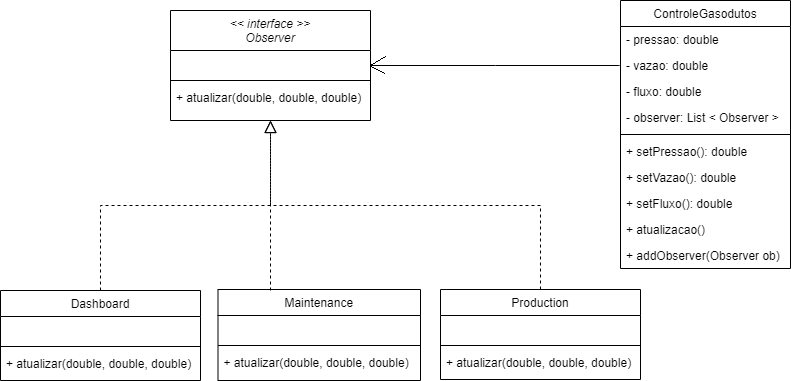

The diagram above was exported from draw.io. Its source (the exported page's mxGraphModel, read from the mxfile embedded in the PNG):
<mxGraphModel dx="954" dy="610" grid="1" gridSize="10" guides="1" tooltips="1" connect="1" arrows="1" fold="1" page="1" pageScale="1" pageWidth="827" pageHeight="1169" math="0" shadow="0">
  <root>
    <mxCell id="WIyWlLk6GJQsqaUBKTNV-0" />
    <mxCell id="WIyWlLk6GJQsqaUBKTNV-1" parent="WIyWlLk6GJQsqaUBKTNV-0" />
    <mxCell id="zkfFHV4jXpPFQw0GAbJ--0" value="&lt;&lt; interface &gt;&gt;&#10;Observer" style="swimlane;fontStyle=2;align=center;verticalAlign=top;childLayout=stackLayout;horizontal=1;startSize=40;horizontalStack=0;resizeParent=1;resizeLast=0;collapsible=1;marginBottom=0;rounded=0;shadow=0;strokeWidth=1;" parent="WIyWlLk6GJQsqaUBKTNV-1" vertex="1">
      <mxGeometry x="180" y="40" width="200" height="110" as="geometry">
        <mxRectangle x="230" y="140" width="160" height="26" as="alternateBounds" />
      </mxGeometry>
    </mxCell>
    <mxCell id="zkfFHV4jXpPFQw0GAbJ--1" value="Name" style="text;align=left;verticalAlign=top;spacingLeft=4;spacingRight=4;overflow=hidden;rotatable=0;points=[[0,0.5],[1,0.5]];portConstraint=eastwest;fontColor=none;noLabel=1;" parent="zkfFHV4jXpPFQw0GAbJ--0" vertex="1">
      <mxGeometry y="40" width="200" height="26" as="geometry" />
    </mxCell>
    <mxCell id="zkfFHV4jXpPFQw0GAbJ--4" value="" style="line;html=1;strokeWidth=1;align=left;verticalAlign=middle;spacingTop=-1;spacingLeft=3;spacingRight=3;rotatable=0;labelPosition=right;points=[];portConstraint=eastwest;" parent="zkfFHV4jXpPFQw0GAbJ--0" vertex="1">
      <mxGeometry y="66" width="200" height="8" as="geometry" />
    </mxCell>
    <mxCell id="zkfFHV4jXpPFQw0GAbJ--5" value="+ atualizar(double, double, double)" style="text;align=left;verticalAlign=top;spacingLeft=4;spacingRight=4;overflow=hidden;rotatable=0;points=[[0,0.5],[1,0.5]];portConstraint=eastwest;" parent="zkfFHV4jXpPFQw0GAbJ--0" vertex="1">
      <mxGeometry y="74" width="200" height="26" as="geometry" />
    </mxCell>
    <mxCell id="zkfFHV4jXpPFQw0GAbJ--6" value="Dashboard" style="swimlane;fontStyle=0;align=center;verticalAlign=top;childLayout=stackLayout;horizontal=1;startSize=26;horizontalStack=0;resizeParent=1;resizeLast=0;collapsible=1;marginBottom=0;rounded=0;shadow=0;strokeWidth=1;" parent="WIyWlLk6GJQsqaUBKTNV-1" vertex="1">
      <mxGeometry x="10" y="320" width="200" height="90" as="geometry">
        <mxRectangle x="130" y="380" width="160" height="26" as="alternateBounds" />
      </mxGeometry>
    </mxCell>
    <mxCell id="zkfFHV4jXpPFQw0GAbJ--8" value="Average Mark" style="text;align=left;verticalAlign=top;spacingLeft=4;spacingRight=4;overflow=hidden;rotatable=0;points=[[0,0.5],[1,0.5]];portConstraint=eastwest;rounded=0;shadow=0;html=0;fontColor=none;noLabel=1;" parent="zkfFHV4jXpPFQw0GAbJ--6" vertex="1">
      <mxGeometry y="26" width="200" height="26" as="geometry" />
    </mxCell>
    <mxCell id="zkfFHV4jXpPFQw0GAbJ--9" value="" style="line;html=1;strokeWidth=1;align=left;verticalAlign=middle;spacingTop=-1;spacingLeft=3;spacingRight=3;rotatable=0;labelPosition=right;points=[];portConstraint=eastwest;" parent="zkfFHV4jXpPFQw0GAbJ--6" vertex="1">
      <mxGeometry y="52" width="200" height="8" as="geometry" />
    </mxCell>
    <mxCell id="zkfFHV4jXpPFQw0GAbJ--10" value="+ atualizar(double, double, double)" style="text;align=left;verticalAlign=top;spacingLeft=4;spacingRight=4;overflow=hidden;rotatable=0;points=[[0,0.5],[1,0.5]];portConstraint=eastwest;fontStyle=0" parent="zkfFHV4jXpPFQw0GAbJ--6" vertex="1">
      <mxGeometry y="60" width="200" height="26" as="geometry" />
    </mxCell>
    <mxCell id="zkfFHV4jXpPFQw0GAbJ--12" value="" style="endArrow=block;endSize=10;endFill=0;shadow=0;strokeWidth=1;rounded=0;edgeStyle=elbowEdgeStyle;elbow=vertical;dashed=1;" parent="WIyWlLk6GJQsqaUBKTNV-1" source="zkfFHV4jXpPFQw0GAbJ--6" target="zkfFHV4jXpPFQw0GAbJ--0" edge="1">
      <mxGeometry width="160" relative="1" as="geometry">
        <mxPoint x="200" y="203" as="sourcePoint" />
        <mxPoint x="200" y="203" as="targetPoint" />
      </mxGeometry>
    </mxCell>
    <mxCell id="zkfFHV4jXpPFQw0GAbJ--13" value="Production" style="swimlane;fontStyle=0;align=center;verticalAlign=top;childLayout=stackLayout;horizontal=1;startSize=26;horizontalStack=0;resizeParent=1;resizeLast=0;collapsible=1;marginBottom=0;rounded=0;shadow=0;strokeWidth=1;" parent="WIyWlLk6GJQsqaUBKTNV-1" vertex="1">
      <mxGeometry x="450" y="319" width="200" height="90" as="geometry">
        <mxRectangle x="340" y="380" width="170" height="26" as="alternateBounds" />
      </mxGeometry>
    </mxCell>
    <mxCell id="zkfFHV4jXpPFQw0GAbJ--14" value="Salary" style="text;align=left;verticalAlign=top;spacingLeft=4;spacingRight=4;overflow=hidden;rotatable=0;points=[[0,0.5],[1,0.5]];portConstraint=eastwest;fontColor=none;noLabel=1;" parent="zkfFHV4jXpPFQw0GAbJ--13" vertex="1">
      <mxGeometry y="26" width="200" height="26" as="geometry" />
    </mxCell>
    <mxCell id="zkfFHV4jXpPFQw0GAbJ--15" value="" style="line;html=1;strokeWidth=1;align=left;verticalAlign=middle;spacingTop=-1;spacingLeft=3;spacingRight=3;rotatable=0;labelPosition=right;points=[];portConstraint=eastwest;" parent="zkfFHV4jXpPFQw0GAbJ--13" vertex="1">
      <mxGeometry y="52" width="200" height="8" as="geometry" />
    </mxCell>
    <mxCell id="l-_gAPoIZNXKYUdLpuCB-16" value="+ atualizar(double, double, double)" style="text;align=left;verticalAlign=top;spacingLeft=4;spacingRight=4;overflow=hidden;rotatable=0;points=[[0,0.5],[1,0.5]];portConstraint=eastwest;fontStyle=0" parent="zkfFHV4jXpPFQw0GAbJ--13" vertex="1">
      <mxGeometry y="60" width="200" height="26" as="geometry" />
    </mxCell>
    <mxCell id="zkfFHV4jXpPFQw0GAbJ--16" value="" style="endArrow=block;endSize=10;endFill=0;shadow=0;strokeWidth=1;rounded=0;edgeStyle=elbowEdgeStyle;elbow=vertical;dashed=1;" parent="WIyWlLk6GJQsqaUBKTNV-1" source="zkfFHV4jXpPFQw0GAbJ--13" target="zkfFHV4jXpPFQw0GAbJ--0" edge="1">
      <mxGeometry width="160" relative="1" as="geometry">
        <mxPoint x="210" y="373" as="sourcePoint" />
        <mxPoint x="310" y="271" as="targetPoint" />
      </mxGeometry>
    </mxCell>
    <mxCell id="zkfFHV4jXpPFQw0GAbJ--17" value="ControleGasodutos" style="swimlane;fontStyle=0;align=center;verticalAlign=top;childLayout=stackLayout;horizontal=1;startSize=26;horizontalStack=0;resizeParent=1;resizeLast=0;collapsible=1;marginBottom=0;rounded=0;shadow=0;strokeWidth=1;" parent="WIyWlLk6GJQsqaUBKTNV-1" vertex="1">
      <mxGeometry x="630" y="30" width="170" height="268" as="geometry">
        <mxRectangle x="550" y="140" width="160" height="26" as="alternateBounds" />
      </mxGeometry>
    </mxCell>
    <mxCell id="zkfFHV4jXpPFQw0GAbJ--18" value="- pressao: double" style="text;align=left;verticalAlign=top;spacingLeft=4;spacingRight=4;overflow=hidden;rotatable=0;points=[[0,0.5],[1,0.5]];portConstraint=eastwest;" parent="zkfFHV4jXpPFQw0GAbJ--17" vertex="1">
      <mxGeometry y="26" width="170" height="26" as="geometry" />
    </mxCell>
    <mxCell id="zkfFHV4jXpPFQw0GAbJ--19" value="- vazao: double" style="text;align=left;verticalAlign=top;spacingLeft=4;spacingRight=4;overflow=hidden;rotatable=0;points=[[0,0.5],[1,0.5]];portConstraint=eastwest;rounded=0;shadow=0;html=0;" parent="zkfFHV4jXpPFQw0GAbJ--17" vertex="1">
      <mxGeometry y="52" width="170" height="26" as="geometry" />
    </mxCell>
    <mxCell id="zkfFHV4jXpPFQw0GAbJ--20" value="- fluxo: double" style="text;align=left;verticalAlign=top;spacingLeft=4;spacingRight=4;overflow=hidden;rotatable=0;points=[[0,0.5],[1,0.5]];portConstraint=eastwest;rounded=0;shadow=0;html=0;" parent="zkfFHV4jXpPFQw0GAbJ--17" vertex="1">
      <mxGeometry y="78" width="170" height="26" as="geometry" />
    </mxCell>
    <mxCell id="l-_gAPoIZNXKYUdLpuCB-28" value="- observer: List &lt; Observer &gt;" style="text;align=left;verticalAlign=top;spacingLeft=4;spacingRight=4;overflow=hidden;rotatable=0;points=[[0,0.5],[1,0.5]];portConstraint=eastwest;rounded=0;shadow=0;html=0;" parent="zkfFHV4jXpPFQw0GAbJ--17" vertex="1">
      <mxGeometry y="104" width="170" height="26" as="geometry" />
    </mxCell>
    <mxCell id="zkfFHV4jXpPFQw0GAbJ--23" value="" style="line;html=1;strokeWidth=1;align=left;verticalAlign=middle;spacingTop=-1;spacingLeft=3;spacingRight=3;rotatable=0;labelPosition=right;points=[];portConstraint=eastwest;" parent="zkfFHV4jXpPFQw0GAbJ--17" vertex="1">
      <mxGeometry y="130" width="170" height="8" as="geometry" />
    </mxCell>
    <mxCell id="jJXmnDnF-mk-vM4DglwG-0" value="+ setPressao(): double" style="text;align=left;verticalAlign=top;spacingLeft=4;spacingRight=4;overflow=hidden;rotatable=0;points=[[0,0.5],[1,0.5]];portConstraint=eastwest;" vertex="1" parent="zkfFHV4jXpPFQw0GAbJ--17">
      <mxGeometry y="138" width="170" height="26" as="geometry" />
    </mxCell>
    <mxCell id="jJXmnDnF-mk-vM4DglwG-1" value="+ setVazao(): double" style="text;align=left;verticalAlign=top;spacingLeft=4;spacingRight=4;overflow=hidden;rotatable=0;points=[[0,0.5],[1,0.5]];portConstraint=eastwest;" vertex="1" parent="zkfFHV4jXpPFQw0GAbJ--17">
      <mxGeometry y="164" width="170" height="26" as="geometry" />
    </mxCell>
    <mxCell id="jJXmnDnF-mk-vM4DglwG-2" value="+ setFluxo(): double" style="text;align=left;verticalAlign=top;spacingLeft=4;spacingRight=4;overflow=hidden;rotatable=0;points=[[0,0.5],[1,0.5]];portConstraint=eastwest;" vertex="1" parent="zkfFHV4jXpPFQw0GAbJ--17">
      <mxGeometry y="190" width="170" height="26" as="geometry" />
    </mxCell>
    <mxCell id="zkfFHV4jXpPFQw0GAbJ--24" value="+ atualizacao()" style="text;align=left;verticalAlign=top;spacingLeft=4;spacingRight=4;overflow=hidden;rotatable=0;points=[[0,0.5],[1,0.5]];portConstraint=eastwest;" parent="zkfFHV4jXpPFQw0GAbJ--17" vertex="1">
      <mxGeometry y="216" width="170" height="26" as="geometry" />
    </mxCell>
    <mxCell id="zkfFHV4jXpPFQw0GAbJ--25" value="+ addObserver(Observer ob)" style="text;align=left;verticalAlign=top;spacingLeft=4;spacingRight=4;overflow=hidden;rotatable=0;points=[[0,0.5],[1,0.5]];portConstraint=eastwest;" parent="zkfFHV4jXpPFQw0GAbJ--17" vertex="1">
      <mxGeometry y="242" width="170" height="26" as="geometry" />
    </mxCell>
    <mxCell id="zkfFHV4jXpPFQw0GAbJ--26" value="" style="endArrow=open;shadow=0;strokeWidth=1;rounded=0;endFill=1;edgeStyle=elbowEdgeStyle;elbow=vertical;" parent="WIyWlLk6GJQsqaUBKTNV-1" source="zkfFHV4jXpPFQw0GAbJ--0" target="zkfFHV4jXpPFQw0GAbJ--17" edge="1">
      <mxGeometry x="0.5" y="41" relative="1" as="geometry">
        <mxPoint x="380" y="192" as="sourcePoint" />
        <mxPoint x="540" y="192" as="targetPoint" />
        <mxPoint x="-40" y="32" as="offset" />
      </mxGeometry>
    </mxCell>
    <mxCell id="l-_gAPoIZNXKYUdLpuCB-0" value="Maintenance" style="swimlane;fontStyle=0;align=center;verticalAlign=top;childLayout=stackLayout;horizontal=1;startSize=26;horizontalStack=0;resizeParent=1;resizeLast=0;collapsible=1;marginBottom=0;rounded=0;shadow=0;strokeWidth=1;" parent="WIyWlLk6GJQsqaUBKTNV-1" vertex="1">
      <mxGeometry x="227.5" y="319" width="202.5" height="91" as="geometry">
        <mxRectangle x="340" y="380" width="170" height="26" as="alternateBounds" />
      </mxGeometry>
    </mxCell>
    <mxCell id="l-_gAPoIZNXKYUdLpuCB-1" value="Salary" style="text;align=left;verticalAlign=top;spacingLeft=4;spacingRight=4;overflow=hidden;rotatable=0;points=[[0,0.5],[1,0.5]];portConstraint=eastwest;fontColor=none;noLabel=1;" parent="l-_gAPoIZNXKYUdLpuCB-0" vertex="1">
      <mxGeometry y="26" width="202.5" height="26" as="geometry" />
    </mxCell>
    <mxCell id="l-_gAPoIZNXKYUdLpuCB-2" value="" style="line;html=1;strokeWidth=1;align=left;verticalAlign=middle;spacingTop=-1;spacingLeft=3;spacingRight=3;rotatable=0;labelPosition=right;points=[];portConstraint=eastwest;" parent="l-_gAPoIZNXKYUdLpuCB-0" vertex="1">
      <mxGeometry y="52" width="202.5" height="8" as="geometry" />
    </mxCell>
    <mxCell id="l-_gAPoIZNXKYUdLpuCB-12" value="+ atualizar(double, double, double)" style="text;align=left;verticalAlign=top;spacingLeft=4;spacingRight=4;overflow=hidden;rotatable=0;points=[[0,0.5],[1,0.5]];portConstraint=eastwest;fontStyle=0" parent="l-_gAPoIZNXKYUdLpuCB-0" vertex="1">
      <mxGeometry y="60" width="202.5" height="26" as="geometry" />
    </mxCell>
    <mxCell id="l-_gAPoIZNXKYUdLpuCB-26" value="" style="endArrow=none;html=1;rounded=0;dashed=1;" parent="WIyWlLk6GJQsqaUBKTNV-1" edge="1">
      <mxGeometry width="50" height="50" relative="1" as="geometry">
        <mxPoint x="280" y="320" as="sourcePoint" />
        <mxPoint x="280" y="230" as="targetPoint" />
      </mxGeometry>
    </mxCell>
  </root>
</mxGraphModel>